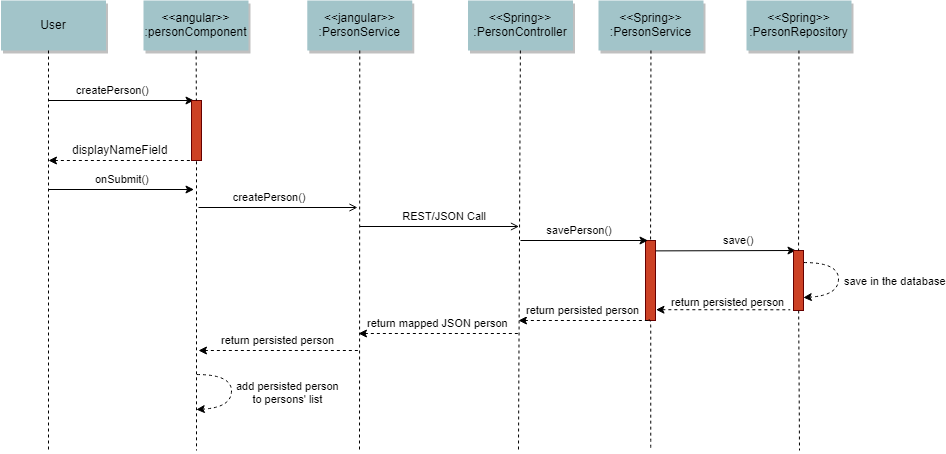

The diagram above was exported from draw.io. Its source (the exported page's mxGraphModel, read from the mxfile embedded in the PNG):
<mxGraphModel dx="2170" dy="1088" grid="1" gridSize="10" guides="1" tooltips="1" connect="1" arrows="1" fold="1" page="0" pageScale="1.5" pageWidth="826" pageHeight="1169" background="#ffffff" math="0" shadow="0">
  <root>
    <mxCell id="0" />
    <mxCell id="1" parent="0" />
    <mxCell id="3" value="createPerson()" style="edgeStyle=none;verticalLabelPosition=top;verticalAlign=bottom;labelPosition=left;align=right;entryX=0.25;entryY=0;entryDx=0;entryDy=0;" parent="1" edge="1" target="2">
      <mxGeometry width="100" height="100" as="geometry">
        <mxPoint x="200" y="160" as="sourcePoint" />
        <mxPoint x="340" y="170" as="targetPoint" />
        <mxPoint x="30" as="offset" />
      </mxGeometry>
    </mxCell>
    <mxCell id="4" value="User" style="shadow=1;fillColor=#A2C4C9;strokeColor=none" parent="1" vertex="1">
      <mxGeometry x="152.5" y="60" width="105" height="50" as="geometry" />
    </mxCell>
    <mxCell id="7" value="&lt;&lt;angular&gt;&gt;&#10;:personComponent" style="shadow=1;fillColor=#A2C4C9;strokeColor=none" parent="1" vertex="1">
      <mxGeometry x="295" y="60" width="105" height="50" as="geometry" />
    </mxCell>
    <mxCell id="8" value="" style="edgeStyle=none;endArrow=none;dashed=1" parent="1" source="2" edge="1">
      <mxGeometry x="272.3350694444445" y="165" width="100" height="100" as="geometry">
        <mxPoint x="347.2588734567901" y="110" as="sourcePoint" />
        <mxPoint x="347.5" y="180" as="targetPoint" />
      </mxGeometry>
    </mxCell>
    <mxCell id="12" value="" style="edgeStyle=none;verticalLabelPosition=top;verticalAlign=bottom;labelPosition=left;align=right;endArrow=none;startArrow=classic;dashed=1;entryX=0.25;entryY=1;entryDx=0;entryDy=0;" parent="1" edge="1" target="2">
      <mxGeometry x="110" y="94.25887345679013" width="100" height="100" as="geometry">
        <mxPoint x="200" y="220" as="sourcePoint" />
        <mxPoint x="200" y="194.25887345679013" as="targetPoint" />
        <Array as="points" />
      </mxGeometry>
    </mxCell>
    <mxCell id="5lngGkqSn-EYjC3tFnQ6-96" value="displayNameField" style="text;html=1;resizable=0;points=[];align=center;verticalAlign=middle;labelBackgroundColor=#ffffff;" vertex="1" connectable="0" parent="12">
      <mxGeometry relative="1" as="geometry">
        <mxPoint x="-2" y="-12.5" as="offset" />
      </mxGeometry>
    </mxCell>
    <mxCell id="15" value="&lt;&lt;jangular&gt;&gt;&#10;:PersonService" style="shadow=1;fillColor=#A2C4C9;strokeColor=none" parent="1" vertex="1">
      <mxGeometry x="458.7839506172839" y="59.99999999999997" width="105" height="50" as="geometry" />
    </mxCell>
    <mxCell id="16" value="" style="edgeStyle=none;endArrow=none;dashed=1;exitX=0.5;exitY=1;exitDx=0;exitDy=0;" parent="1" source="15" edge="1">
      <mxGeometry x="437.042824074074" y="270" width="100" height="100" as="geometry">
        <mxPoint x="514.542824074074" y="219.99999999999997" as="sourcePoint" />
        <mxPoint x="511" y="510" as="targetPoint" />
      </mxGeometry>
    </mxCell>
    <mxCell id="22" value="&lt;&lt;Spring&gt;&gt;&#10;:PersonController" style="shadow=1;fillColor=#A2C4C9;strokeColor=none" parent="1" vertex="1">
      <mxGeometry x="619.5" y="60" width="105" height="50" as="geometry" />
    </mxCell>
    <mxCell id="23" value="" style="edgeStyle=none;endArrow=none;dashed=1" parent="1" source="22" edge="1">
      <mxGeometry x="611.4878472222224" y="174.99999999999997" width="100" height="100" as="geometry">
        <mxPoint x="671.6527777777778" y="110" as="sourcePoint" />
        <mxPoint x="670" y="510" as="targetPoint" />
      </mxGeometry>
    </mxCell>
    <mxCell id="24" value="&lt;&lt;Spring&gt;&gt;&#10;:PersonService" style="shadow=1;fillColor=#A2C4C9;strokeColor=none" parent="1" vertex="1">
      <mxGeometry x="750" y="60" width="105" height="50" as="geometry" />
    </mxCell>
    <mxCell id="25" value="" style="edgeStyle=none;endArrow=none;dashed=1" parent="1" source="24" target="26" edge="1">
      <mxGeometry x="727.3350694444446" y="165" width="100" height="100" as="geometry">
        <mxPoint x="802.2588734567901" y="110" as="sourcePoint" />
        <mxPoint x="802.5761959876544" y="165" as="targetPoint" />
      </mxGeometry>
    </mxCell>
    <mxCell id="26" value="" style="fillColor=#CC4125;strokeColor=#660000" parent="1" vertex="1">
      <mxGeometry x="797" y="300" width="10" height="80" as="geometry" />
    </mxCell>
    <mxCell id="30" value="&lt;&lt;Spring&gt;&gt;&#10;:PersonRepository" style="shadow=1;fillColor=#A2C4C9;strokeColor=none" parent="1" vertex="1">
      <mxGeometry x="898" y="60" width="105" height="50" as="geometry" />
    </mxCell>
    <mxCell id="33" value="" style="edgeStyle=elbowEdgeStyle;elbow=horizontal;endArrow=none;dashed=1" parent="1" source="4" edge="1">
      <mxGeometry x="230.00000000000003" y="310" width="100" height="100" as="geometry">
        <mxPoint x="230.00000000000003" y="410" as="sourcePoint" />
        <mxPoint x="200" y="510" as="targetPoint" />
      </mxGeometry>
    </mxCell>
    <mxCell id="38" value="" style="edgeStyle=elbowEdgeStyle;elbow=horizontal;endArrow=none;dashed=1;exitX=0.25;exitY=1;exitDx=0;exitDy=0;" parent="1" edge="1" source="26">
      <mxGeometry x="932.2588734567901" y="240" width="100" height="100" as="geometry">
        <mxPoint x="802.2588734567901" y="329.3942901234568" as="sourcePoint" />
        <mxPoint x="802" y="510" as="targetPoint" />
        <Array as="points">
          <mxPoint x="802.2588734567901" y="350" />
        </Array>
      </mxGeometry>
    </mxCell>
    <mxCell id="50" value="" style="edgeStyle=none;endArrow=none;dashed=1" parent="1" source="5lngGkqSn-EYjC3tFnQ6-105" edge="1">
      <mxGeometry x="902.0711805555559" y="205" width="100" height="100" as="geometry">
        <mxPoint x="977.2361111111113" y="150" as="sourcePoint" />
        <mxPoint x="951" y="510" as="targetPoint" />
      </mxGeometry>
    </mxCell>
    <mxCell id="52" value="" style="edgeStyle=none;endArrow=none;dashed=1;exitX=0.5;exitY=0.914;exitDx=0;exitDy=0;exitPerimeter=0;" parent="1" source="2" edge="1">
      <mxGeometry x="376.5711805555559" y="339.6971450617284" width="100" height="100" as="geometry">
        <mxPoint x="347.5" y="260" as="sourcePoint" />
        <mxPoint x="348" y="510" as="targetPoint" />
      </mxGeometry>
    </mxCell>
    <mxCell id="2" value="" style="fillColor=#CC4125;strokeColor=#660000" parent="1" vertex="1">
      <mxGeometry x="343" y="160" width="10" height="60" as="geometry" />
    </mxCell>
    <mxCell id="5lngGkqSn-EYjC3tFnQ6-92" value="" style="edgeStyle=none;endArrow=none;dashed=1" edge="1" parent="1" source="7" target="2">
      <mxGeometry x="272.3350694444445" y="165" width="100" height="100" as="geometry">
        <mxPoint x="347.5" y="110" as="sourcePoint" />
        <mxPoint x="347.5" y="180" as="targetPoint" />
      </mxGeometry>
    </mxCell>
    <mxCell id="5lngGkqSn-EYjC3tFnQ6-98" value="onSubmit()" style="edgeStyle=none;verticalLabelPosition=top;verticalAlign=bottom;labelPosition=left;align=right;entryX=0.25;entryY=0;entryDx=0;entryDy=0;" edge="1" parent="1">
      <mxGeometry x="5" y="99" width="100" height="100" as="geometry">
        <mxPoint x="200" y="249" as="sourcePoint" />
        <mxPoint x="345.5" y="249" as="targetPoint" />
        <mxPoint x="30" as="offset" />
      </mxGeometry>
    </mxCell>
    <mxCell id="5lngGkqSn-EYjC3tFnQ6-99" value="createPerson()" style="edgeStyle=none;verticalLabelPosition=top;verticalAlign=bottom;labelPosition=left;align=right;endArrow=open;endFill=0;" edge="1" parent="1">
      <mxGeometry x="153" y="106.5" width="100" height="100" as="geometry">
        <mxPoint x="350" y="267" as="sourcePoint" />
        <mxPoint x="509" y="267" as="targetPoint" />
        <mxPoint x="30" as="offset" />
      </mxGeometry>
    </mxCell>
    <mxCell id="5lngGkqSn-EYjC3tFnQ6-101" value="REST/JSON Call" style="edgeStyle=none;verticalLabelPosition=top;verticalAlign=bottom;labelPosition=left;align=right;endArrow=open;endFill=0;" edge="1" parent="1">
      <mxGeometry width="100" height="100" as="geometry">
        <mxPoint x="511.5" y="286" as="sourcePoint" />
        <mxPoint x="670.5" y="286" as="targetPoint" />
        <mxPoint x="49" as="offset" />
      </mxGeometry>
    </mxCell>
    <mxCell id="5lngGkqSn-EYjC3tFnQ6-102" value="savePerson()" style="edgeStyle=none;verticalLabelPosition=top;verticalAlign=bottom;labelPosition=left;align=right;entryX=0.25;entryY=0;entryDx=0;entryDy=0;" edge="1" parent="1" target="26">
      <mxGeometry x="472" y="154" width="100" height="100" as="geometry">
        <mxPoint x="672" y="300" as="sourcePoint" />
        <mxPoint x="817.5" y="314" as="targetPoint" />
        <mxPoint x="30" as="offset" />
      </mxGeometry>
    </mxCell>
    <mxCell id="5lngGkqSn-EYjC3tFnQ6-103" value="save()" style="edgeStyle=none;verticalLabelPosition=top;verticalAlign=bottom;labelPosition=left;align=right;exitX=1;exitY=0.25;exitDx=0;exitDy=0;entryX=0.25;entryY=0;entryDx=0;entryDy=0;" edge="1" parent="1" target="5lngGkqSn-EYjC3tFnQ6-105">
      <mxGeometry x="650" y="174" width="100" height="100" as="geometry">
        <mxPoint x="807.5" y="310.3942901234568" as="sourcePoint" />
        <mxPoint x="920" y="310" as="targetPoint" />
        <mxPoint x="30" as="offset" />
      </mxGeometry>
    </mxCell>
    <mxCell id="5lngGkqSn-EYjC3tFnQ6-104" value="save in the database" style="curved=1;endArrow=classic;html=1;dashed=1;exitX=1.039;exitY=0.201;exitDx=0;exitDy=0;entryX=0.983;entryY=0.784;entryDx=0;entryDy=0;exitPerimeter=0;entryPerimeter=0;" edge="1" parent="1" source="5lngGkqSn-EYjC3tFnQ6-105" target="5lngGkqSn-EYjC3tFnQ6-105">
      <mxGeometry x="0.3212" y="-62" width="50" height="50" relative="1" as="geometry">
        <mxPoint x="950" y="322" as="sourcePoint" />
        <mxPoint x="950" y="362" as="targetPoint" />
        <Array as="points">
          <mxPoint x="990" y="322" />
          <mxPoint x="990" y="355" />
        </Array>
        <mxPoint x="60" y="47" as="offset" />
      </mxGeometry>
    </mxCell>
    <mxCell id="5lngGkqSn-EYjC3tFnQ6-105" value="" style="fillColor=#CC4125;strokeColor=#660000" vertex="1" parent="1">
      <mxGeometry x="945" y="310" width="10" height="60" as="geometry" />
    </mxCell>
    <mxCell id="5lngGkqSn-EYjC3tFnQ6-106" value="" style="edgeStyle=none;endArrow=none;dashed=1" edge="1" parent="1" source="30" target="5lngGkqSn-EYjC3tFnQ6-105">
      <mxGeometry x="902.0711805555559" y="205" width="100" height="100" as="geometry">
        <mxPoint x="950.5" y="110" as="sourcePoint" />
        <mxPoint x="950.5" y="468.33333333333326" as="targetPoint" />
      </mxGeometry>
    </mxCell>
    <mxCell id="5lngGkqSn-EYjC3tFnQ6-107" value="" style="edgeStyle=none;verticalLabelPosition=top;verticalAlign=bottom;labelPosition=left;align=right;endArrow=none;startArrow=classic;dashed=1;entryX=-0.329;entryY=0.988;entryDx=0;entryDy=0;entryPerimeter=0;exitX=1.048;exitY=0.865;exitDx=0;exitDy=0;exitPerimeter=0;" edge="1" parent="1" source="26" target="5lngGkqSn-EYjC3tFnQ6-105">
      <mxGeometry x="709.5" y="234.25887345679013" width="100" height="100" as="geometry">
        <mxPoint x="799.5" y="359.9999999999999" as="sourcePoint" />
        <mxPoint x="944.9999999999998" y="359.9999999999999" as="targetPoint" />
        <Array as="points" />
      </mxGeometry>
    </mxCell>
    <mxCell id="5lngGkqSn-EYjC3tFnQ6-108" value="&lt;font style=&quot;font-size: 11px&quot;&gt;return persisted person&lt;/font&gt;" style="text;html=1;resizable=0;points=[];align=center;verticalAlign=middle;labelBackgroundColor=#ffffff;" vertex="1" connectable="0" parent="5lngGkqSn-EYjC3tFnQ6-107">
      <mxGeometry relative="1" as="geometry">
        <mxPoint x="3" y="-9.5" as="offset" />
      </mxGeometry>
    </mxCell>
    <mxCell id="5lngGkqSn-EYjC3tFnQ6-110" value="" style="edgeStyle=none;verticalLabelPosition=top;verticalAlign=bottom;labelPosition=left;align=right;endArrow=none;startArrow=classic;dashed=1;entryX=0.25;entryY=1;entryDx=0;entryDy=0;" edge="1" parent="1" target="26">
      <mxGeometry x="540" y="234.25887345679013" width="100" height="100" as="geometry">
        <mxPoint x="670" y="380" as="sourcePoint" />
        <mxPoint x="775.5" y="360" as="targetPoint" />
        <Array as="points" />
      </mxGeometry>
    </mxCell>
    <mxCell id="5lngGkqSn-EYjC3tFnQ6-111" value="&lt;font style=&quot;font-size: 11px&quot;&gt;return persisted person&lt;/font&gt;" style="text;html=1;resizable=0;points=[];align=center;verticalAlign=middle;labelBackgroundColor=#ffffff;" vertex="1" connectable="0" parent="5lngGkqSn-EYjC3tFnQ6-110">
      <mxGeometry relative="1" as="geometry">
        <mxPoint x="-2" y="-12.5" as="offset" />
      </mxGeometry>
    </mxCell>
    <mxCell id="5lngGkqSn-EYjC3tFnQ6-112" value="" style="edgeStyle=none;verticalLabelPosition=top;verticalAlign=bottom;labelPosition=left;align=right;endArrow=none;startArrow=classic;dashed=1;entryX=0.25;entryY=1;entryDx=0;entryDy=0;" edge="1" parent="1">
      <mxGeometry x="410" y="247.25887345679013" width="100" height="100" as="geometry">
        <mxPoint x="510" y="393" as="sourcePoint" />
        <mxPoint x="669.5" y="393" as="targetPoint" />
        <Array as="points" />
      </mxGeometry>
    </mxCell>
    <mxCell id="5lngGkqSn-EYjC3tFnQ6-113" value="&lt;font style=&quot;font-size: 11px&quot;&gt;return mapped JSON person&lt;/font&gt;" style="text;html=1;resizable=0;points=[];align=center;verticalAlign=middle;labelBackgroundColor=#ffffff;" vertex="1" connectable="0" parent="5lngGkqSn-EYjC3tFnQ6-112">
      <mxGeometry relative="1" as="geometry">
        <mxPoint x="-2" y="-12.5" as="offset" />
      </mxGeometry>
    </mxCell>
    <mxCell id="5lngGkqSn-EYjC3tFnQ6-116" value="" style="edgeStyle=none;verticalLabelPosition=top;verticalAlign=bottom;labelPosition=left;align=right;endArrow=none;startArrow=classic;dashed=1;" edge="1" parent="1">
      <mxGeometry x="236.1904761904762" y="234.25887345679013" width="100" height="100" as="geometry">
        <mxPoint x="350" y="410" as="sourcePoint" />
        <mxPoint x="510" y="410" as="targetPoint" />
        <Array as="points" />
      </mxGeometry>
    </mxCell>
    <mxCell id="5lngGkqSn-EYjC3tFnQ6-117" value="&lt;font style=&quot;font-size: 11px&quot;&gt;return persisted person&lt;/font&gt;" style="text;html=1;resizable=0;points=[];align=center;verticalAlign=middle;labelBackgroundColor=#ffffff;" vertex="1" connectable="0" parent="5lngGkqSn-EYjC3tFnQ6-116">
      <mxGeometry relative="1" as="geometry">
        <mxPoint x="-2" y="-12.5" as="offset" />
      </mxGeometry>
    </mxCell>
    <mxCell id="5lngGkqSn-EYjC3tFnQ6-118" value="add persisted person&lt;br&gt;to persons' list" style="curved=1;endArrow=classic;html=1;dashed=1;exitX=1.039;exitY=0.201;exitDx=0;exitDy=0;entryX=0.983;entryY=0.784;entryDx=0;entryDy=0;exitPerimeter=0;entryPerimeter=0;" edge="1" parent="1">
      <mxGeometry x="0.3212" y="-62" width="50" height="50" relative="1" as="geometry">
        <mxPoint x="348.3900000000001" y="434.05999999999995" as="sourcePoint" />
        <mxPoint x="347.8299999999999" y="469.03999999999996" as="targetPoint" />
        <Array as="points">
          <mxPoint x="383" y="434" />
          <mxPoint x="383" y="467" />
        </Array>
        <mxPoint x="60" y="47" as="offset" />
      </mxGeometry>
    </mxCell>
  </root>
</mxGraphModel>